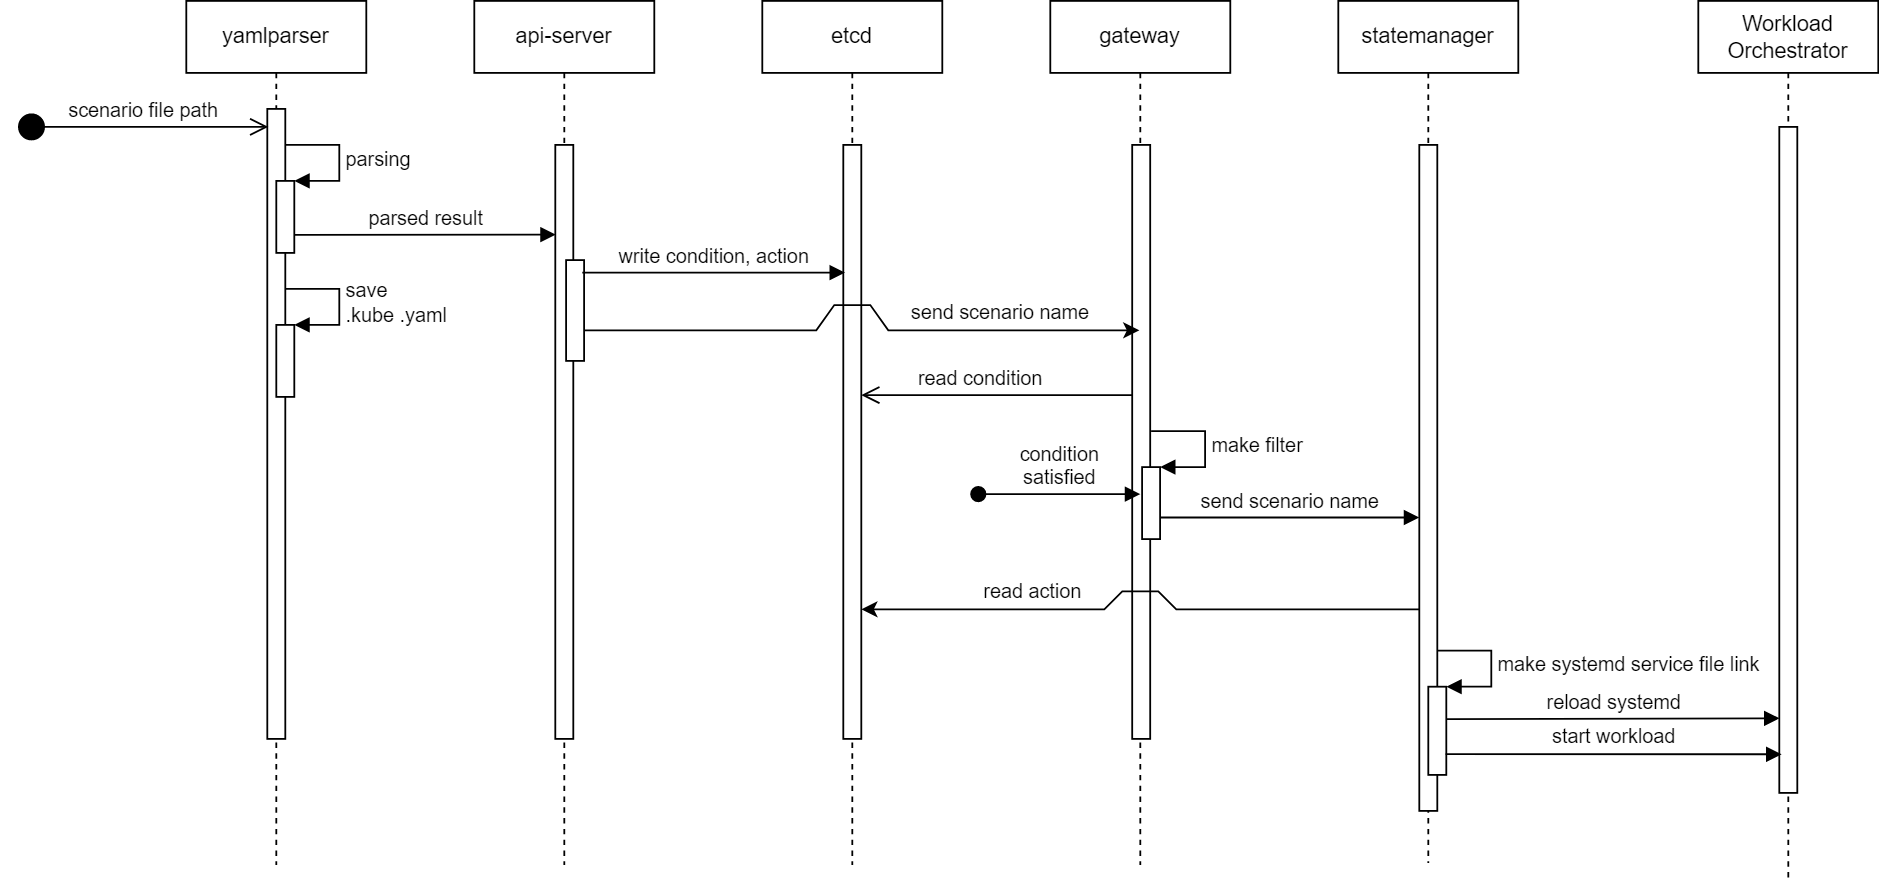

The diagram above was exported from draw.io. Its source (the exported page's mxGraphModel, read from the mxfile embedded in the PNG):
<mxGraphModel dx="1418" dy="828" grid="1" gridSize="10" guides="1" tooltips="1" connect="1" arrows="1" fold="1" page="1" pageScale="1" pageWidth="1169" pageHeight="827" background="none" math="0" shadow="0">
  <root>
    <mxCell id="0" />
    <mxCell id="1" parent="0" />
    <mxCell id="pkM-FNOc9SdZvXBWe06_-1" value="yamlparser" style="shape=umlLifeline;perimeter=lifelinePerimeter;whiteSpace=wrap;html=1;container=1;collapsible=0;recursiveResize=0;outlineConnect=0;rounded=0;" parent="1" vertex="1">
      <mxGeometry x="160" y="11" width="100" height="480" as="geometry" />
    </mxCell>
    <mxCell id="pkM-FNOc9SdZvXBWe06_-2" value="" style="html=1;points=[];perimeter=orthogonalPerimeter;rounded=0;" parent="pkM-FNOc9SdZvXBWe06_-1" vertex="1">
      <mxGeometry x="45" y="60" width="10" height="350" as="geometry" />
    </mxCell>
    <mxCell id="pkM-FNOc9SdZvXBWe06_-3" value="" style="html=1;points=[];perimeter=orthogonalPerimeter;rounded=0;" parent="pkM-FNOc9SdZvXBWe06_-1" vertex="1">
      <mxGeometry x="50" y="100" width="10" height="40" as="geometry" />
    </mxCell>
    <mxCell id="pkM-FNOc9SdZvXBWe06_-4" value="parsing" style="edgeStyle=orthogonalEdgeStyle;html=1;align=left;spacingLeft=2;endArrow=block;rounded=0;entryX=1;entryY=0;" parent="pkM-FNOc9SdZvXBWe06_-1" target="pkM-FNOc9SdZvXBWe06_-3" edge="1">
      <mxGeometry relative="1" as="geometry">
        <mxPoint x="55" y="80" as="sourcePoint" />
        <Array as="points">
          <mxPoint x="85" y="80" />
        </Array>
      </mxGeometry>
    </mxCell>
    <mxCell id="pkM-FNOc9SdZvXBWe06_-5" value="" style="html=1;points=[];perimeter=orthogonalPerimeter;rounded=0;" parent="pkM-FNOc9SdZvXBWe06_-1" vertex="1">
      <mxGeometry x="50" y="180" width="10" height="40" as="geometry" />
    </mxCell>
    <mxCell id="pkM-FNOc9SdZvXBWe06_-6" value="save &lt;br&gt;.kube&amp;nbsp;.yaml" style="edgeStyle=orthogonalEdgeStyle;html=1;align=left;spacingLeft=2;endArrow=block;rounded=0;entryX=1;entryY=0;" parent="pkM-FNOc9SdZvXBWe06_-1" target="pkM-FNOc9SdZvXBWe06_-5" edge="1">
      <mxGeometry x="0.0133" relative="1" as="geometry">
        <mxPoint x="55" y="160" as="sourcePoint" />
        <Array as="points">
          <mxPoint x="85" y="160" />
        </Array>
        <mxPoint as="offset" />
      </mxGeometry>
    </mxCell>
    <mxCell id="pkM-FNOc9SdZvXBWe06_-7" value="parsed result" style="html=1;verticalAlign=bottom;endArrow=block;entryX=0.024;entryY=0.151;entryDx=0;entryDy=0;entryPerimeter=0;rounded=0;" parent="pkM-FNOc9SdZvXBWe06_-1" target="pkM-FNOc9SdZvXBWe06_-9" edge="1">
      <mxGeometry width="80" relative="1" as="geometry">
        <mxPoint x="60" y="130" as="sourcePoint" />
        <mxPoint x="200" y="130" as="targetPoint" />
      </mxGeometry>
    </mxCell>
    <mxCell id="pkM-FNOc9SdZvXBWe06_-8" value="api-server" style="shape=umlLifeline;perimeter=lifelinePerimeter;whiteSpace=wrap;html=1;container=1;collapsible=0;recursiveResize=0;outlineConnect=0;rounded=0;" parent="1" vertex="1">
      <mxGeometry x="320" y="11" width="100" height="480" as="geometry" />
    </mxCell>
    <mxCell id="pkM-FNOc9SdZvXBWe06_-9" value="" style="html=1;points=[];perimeter=orthogonalPerimeter;rounded=0;" parent="pkM-FNOc9SdZvXBWe06_-8" vertex="1">
      <mxGeometry x="45" y="80" width="10" height="330" as="geometry" />
    </mxCell>
    <mxCell id="pkM-FNOc9SdZvXBWe06_-10" value="" style="html=1;points=[];perimeter=orthogonalPerimeter;rounded=0;" parent="pkM-FNOc9SdZvXBWe06_-8" vertex="1">
      <mxGeometry x="51" y="144" width="10" height="56" as="geometry" />
    </mxCell>
    <mxCell id="pkM-FNOc9SdZvXBWe06_-11" value="gateway" style="shape=umlLifeline;perimeter=lifelinePerimeter;whiteSpace=wrap;html=1;container=1;collapsible=0;recursiveResize=0;outlineConnect=0;rounded=0;" parent="1" vertex="1">
      <mxGeometry x="640" y="11" width="100" height="480" as="geometry" />
    </mxCell>
    <mxCell id="pkM-FNOc9SdZvXBWe06_-12" value="" style="html=1;points=[];perimeter=orthogonalPerimeter;rounded=0;" parent="pkM-FNOc9SdZvXBWe06_-11" vertex="1">
      <mxGeometry x="45.5" y="80" width="10" height="330" as="geometry" />
    </mxCell>
    <mxCell id="pkM-FNOc9SdZvXBWe06_-13" value="" style="html=1;points=[];perimeter=orthogonalPerimeter;rounded=0;" parent="pkM-FNOc9SdZvXBWe06_-11" vertex="1">
      <mxGeometry x="51" y="259" width="10" height="40" as="geometry" />
    </mxCell>
    <mxCell id="pkM-FNOc9SdZvXBWe06_-14" value="make filter" style="edgeStyle=orthogonalEdgeStyle;html=1;align=left;spacingLeft=2;endArrow=block;rounded=0;entryX=1;entryY=0;" parent="pkM-FNOc9SdZvXBWe06_-11" target="pkM-FNOc9SdZvXBWe06_-13" edge="1">
      <mxGeometry relative="1" as="geometry">
        <mxPoint x="56" y="239" as="sourcePoint" />
        <Array as="points">
          <mxPoint x="86" y="239" />
        </Array>
      </mxGeometry>
    </mxCell>
    <mxCell id="pkM-FNOc9SdZvXBWe06_-15" value="send scenario name" style="html=1;verticalAlign=bottom;endArrow=block;rounded=0;" parent="pkM-FNOc9SdZvXBWe06_-11" edge="1">
      <mxGeometry width="80" relative="1" as="geometry">
        <mxPoint x="61" y="287" as="sourcePoint" />
        <mxPoint x="205" y="287" as="targetPoint" />
      </mxGeometry>
    </mxCell>
    <mxCell id="pkM-FNOc9SdZvXBWe06_-16" value="statemanager" style="shape=umlLifeline;perimeter=lifelinePerimeter;whiteSpace=wrap;html=1;container=1;collapsible=0;recursiveResize=0;outlineConnect=0;rounded=0;" parent="1" vertex="1">
      <mxGeometry x="800" y="11" width="100" height="479" as="geometry" />
    </mxCell>
    <mxCell id="pkM-FNOc9SdZvXBWe06_-17" value="" style="html=1;points=[];perimeter=orthogonalPerimeter;rounded=0;" parent="pkM-FNOc9SdZvXBWe06_-16" vertex="1">
      <mxGeometry x="45" y="80" width="10" height="370" as="geometry" />
    </mxCell>
    <mxCell id="pkM-FNOc9SdZvXBWe06_-18" value="" style="html=1;points=[];perimeter=orthogonalPerimeter;rounded=0;" parent="pkM-FNOc9SdZvXBWe06_-16" vertex="1">
      <mxGeometry x="50" y="381" width="10" height="49" as="geometry" />
    </mxCell>
    <mxCell id="pkM-FNOc9SdZvXBWe06_-19" value="make systemd service file link" style="edgeStyle=orthogonalEdgeStyle;html=1;align=left;spacingLeft=2;endArrow=block;rounded=0;entryX=1;entryY=0;" parent="pkM-FNOc9SdZvXBWe06_-16" target="pkM-FNOc9SdZvXBWe06_-18" edge="1">
      <mxGeometry relative="1" as="geometry">
        <mxPoint x="55" y="361" as="sourcePoint" />
        <Array as="points">
          <mxPoint x="85" y="361" />
        </Array>
      </mxGeometry>
    </mxCell>
    <mxCell id="pkM-FNOc9SdZvXBWe06_-20" value="scenario file path" style="html=1;verticalAlign=bottom;startArrow=circle;startFill=1;endArrow=open;startSize=6;endSize=8;rounded=0;" parent="1" edge="1">
      <mxGeometry width="80" relative="1" as="geometry">
        <mxPoint x="66" y="81" as="sourcePoint" />
        <mxPoint x="205.5" y="81" as="targetPoint" />
      </mxGeometry>
    </mxCell>
    <mxCell id="pkM-FNOc9SdZvXBWe06_-21" value="etcd" style="shape=umlLifeline;perimeter=lifelinePerimeter;whiteSpace=wrap;html=1;container=1;collapsible=0;recursiveResize=0;outlineConnect=0;rounded=0;" parent="1" vertex="1">
      <mxGeometry x="480" y="11" width="100" height="480" as="geometry" />
    </mxCell>
    <mxCell id="pkM-FNOc9SdZvXBWe06_-22" value="" style="html=1;points=[];perimeter=orthogonalPerimeter;rounded=0;" parent="pkM-FNOc9SdZvXBWe06_-21" vertex="1">
      <mxGeometry x="45" y="80" width="10" height="330" as="geometry" />
    </mxCell>
    <mxCell id="pkM-FNOc9SdZvXBWe06_-23" value="condition&lt;br&gt;satisfied" style="html=1;verticalAlign=bottom;startArrow=oval;startFill=1;endArrow=block;startSize=8;rounded=0;" parent="1" edge="1">
      <mxGeometry width="60" relative="1" as="geometry">
        <mxPoint x="600" y="285" as="sourcePoint" />
        <mxPoint x="690" y="285" as="targetPoint" />
      </mxGeometry>
    </mxCell>
    <mxCell id="pkM-FNOc9SdZvXBWe06_-24" value="read condition" style="html=1;verticalAlign=bottom;endArrow=open;endSize=8;horizontal=1;labelPosition=center;verticalLabelPosition=top;align=center;rounded=0;" parent="1" source="pkM-FNOc9SdZvXBWe06_-12" target="pkM-FNOc9SdZvXBWe06_-22" edge="1">
      <mxGeometry x="0.1304" relative="1" as="geometry">
        <mxPoint x="680" y="229" as="sourcePoint" />
        <mxPoint x="530" y="230" as="targetPoint" />
        <mxPoint as="offset" />
        <Array as="points">
          <mxPoint x="610" y="230" />
        </Array>
      </mxGeometry>
    </mxCell>
    <mxCell id="pkM-FNOc9SdZvXBWe06_-25" value="reload systemd" style="html=1;verticalAlign=bottom;endArrow=block;exitX=1;exitY=0.75;exitDx=0;exitDy=0;exitPerimeter=0;entryX=0.012;entryY=0.888;entryDx=0;entryDy=0;entryPerimeter=0;rounded=0;" parent="1" target="pkM-FNOc9SdZvXBWe06_-27" edge="1">
      <mxGeometry width="80" relative="1" as="geometry">
        <mxPoint x="860" y="410" as="sourcePoint" />
        <mxPoint x="1010" y="410" as="targetPoint" />
      </mxGeometry>
    </mxCell>
    <mxCell id="pkM-FNOc9SdZvXBWe06_-26" value="Workload&lt;br&gt;Orchestrator" style="shape=umlLifeline;perimeter=lifelinePerimeter;whiteSpace=wrap;html=1;container=1;collapsible=0;recursiveResize=0;outlineConnect=0;rounded=0;" parent="1" vertex="1">
      <mxGeometry x="1000" y="11" width="100" height="490" as="geometry" />
    </mxCell>
    <mxCell id="pkM-FNOc9SdZvXBWe06_-27" value="" style="html=1;points=[];perimeter=orthogonalPerimeter;rounded=0;" parent="pkM-FNOc9SdZvXBWe06_-26" vertex="1">
      <mxGeometry x="45" y="70" width="10" height="370" as="geometry" />
    </mxCell>
    <mxCell id="pkM-FNOc9SdZvXBWe06_-28" value="start workload" style="html=1;verticalAlign=bottom;endArrow=block;entryX=0.129;entryY=0.942;entryDx=0;entryDy=0;entryPerimeter=0;exitX=0.962;exitY=0.764;exitDx=0;exitDy=0;exitPerimeter=0;rounded=0;" parent="1" source="pkM-FNOc9SdZvXBWe06_-18" target="pkM-FNOc9SdZvXBWe06_-27" edge="1">
      <mxGeometry width="80" relative="1" as="geometry">
        <mxPoint x="870" y="430" as="sourcePoint" />
        <mxPoint x="1040.5" y="430" as="targetPoint" />
      </mxGeometry>
    </mxCell>
    <mxCell id="pkM-FNOc9SdZvXBWe06_-29" value="write condition, action" style="html=1;verticalAlign=bottom;endArrow=block;entryX=0.1;entryY=0.215;entryDx=0;entryDy=0;entryPerimeter=0;rounded=0;" parent="1" target="pkM-FNOc9SdZvXBWe06_-22" edge="1">
      <mxGeometry width="80" relative="1" as="geometry">
        <mxPoint x="380" y="162" as="sourcePoint" />
        <mxPoint x="519" y="161.01" as="targetPoint" />
      </mxGeometry>
    </mxCell>
    <mxCell id="pkM-FNOc9SdZvXBWe06_-30" style="edgeStyle=none;html=1;rounded=0;" parent="1" edge="1">
      <mxGeometry relative="1" as="geometry">
        <mxPoint x="381" y="194" as="sourcePoint" />
        <mxPoint x="689.5" y="194" as="targetPoint" />
        <Array as="points">
          <mxPoint x="510" y="194" />
          <mxPoint x="520" y="180" />
          <mxPoint x="530" y="180" />
          <mxPoint x="540" y="180" />
          <mxPoint x="550" y="194" />
        </Array>
      </mxGeometry>
    </mxCell>
    <mxCell id="pkM-FNOc9SdZvXBWe06_-31" value="send scenario name" style="edgeLabel;html=1;align=center;verticalAlign=middle;resizable=0;points=[];rounded=0;" parent="pkM-FNOc9SdZvXBWe06_-30" vertex="1" connectable="0">
      <mxGeometry x="0.7245" y="-1" relative="1" as="geometry">
        <mxPoint x="-33" y="-12" as="offset" />
      </mxGeometry>
    </mxCell>
    <mxCell id="pkM-FNOc9SdZvXBWe06_-32" value="read action" style="edgeStyle=none;html=1;rounded=0;" parent="1" edge="1">
      <mxGeometry x="0.403" y="-10" relative="1" as="geometry">
        <mxPoint x="844.9999999999998" y="349" as="sourcePoint" />
        <mxPoint x="535" y="349" as="targetPoint" />
        <Array as="points">
          <mxPoint x="710" y="349" />
          <mxPoint x="700" y="339" />
          <mxPoint x="690" y="339" />
          <mxPoint x="680" y="339" />
          <mxPoint x="670" y="349" />
        </Array>
        <mxPoint as="offset" />
      </mxGeometry>
    </mxCell>
  </root>
</mxGraphModel>